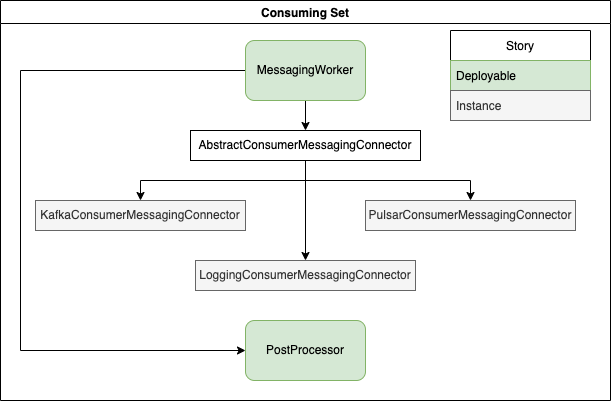

The diagram above was exported from draw.io. Its source (the exported page's mxGraphModel, read from the mxfile embedded in the PNG):
<mxGraphModel dx="1106" dy="721" grid="1" gridSize="10" guides="1" tooltips="1" connect="1" arrows="1" fold="1" page="1" pageScale="1" pageWidth="827" pageHeight="1169" math="0" shadow="0">
  <root>
    <mxCell id="0" />
    <mxCell id="1" parent="0" />
    <mxCell id="s-EP9MUx1fyYuWusNzfG-2" value="Consuming Set" style="swimlane;" vertex="1" parent="1">
      <mxGeometry x="10" y="10" width="610" height="400" as="geometry" />
    </mxCell>
    <mxCell id="s-EP9MUx1fyYuWusNzfG-17" style="edgeStyle=orthogonalEdgeStyle;rounded=0;orthogonalLoop=1;jettySize=auto;html=1;exitX=0.5;exitY=1;exitDx=0;exitDy=0;entryX=0.5;entryY=0;entryDx=0;entryDy=0;" edge="1" parent="s-EP9MUx1fyYuWusNzfG-2" source="s-EP9MUx1fyYuWusNzfG-4" target="s-EP9MUx1fyYuWusNzfG-10">
      <mxGeometry relative="1" as="geometry" />
    </mxCell>
    <mxCell id="s-EP9MUx1fyYuWusNzfG-18" style="edgeStyle=orthogonalEdgeStyle;rounded=0;orthogonalLoop=1;jettySize=auto;html=1;entryX=0;entryY=0.5;entryDx=0;entryDy=0;" edge="1" parent="s-EP9MUx1fyYuWusNzfG-2" source="s-EP9MUx1fyYuWusNzfG-4" target="s-EP9MUx1fyYuWusNzfG-6">
      <mxGeometry relative="1" as="geometry">
        <mxPoint x="40" y="370" as="targetPoint" />
        <Array as="points">
          <mxPoint x="20" y="70" />
          <mxPoint x="20" y="350" />
        </Array>
      </mxGeometry>
    </mxCell>
    <mxCell id="s-EP9MUx1fyYuWusNzfG-4" value="MessagingWorker" style="rounded=1;whiteSpace=wrap;html=1;fillColor=#d5e8d4;strokeColor=#82b366;" vertex="1" parent="s-EP9MUx1fyYuWusNzfG-2">
      <mxGeometry x="245" y="40" width="120" height="60" as="geometry" />
    </mxCell>
    <mxCell id="s-EP9MUx1fyYuWusNzfG-6" value="PostProcessor" style="rounded=1;whiteSpace=wrap;html=1;fillColor=#d5e8d4;strokeColor=#82b366;" vertex="1" parent="s-EP9MUx1fyYuWusNzfG-2">
      <mxGeometry x="245" y="320" width="120" height="60" as="geometry" />
    </mxCell>
    <mxCell id="s-EP9MUx1fyYuWusNzfG-7" style="edgeStyle=orthogonalEdgeStyle;rounded=0;orthogonalLoop=1;jettySize=auto;html=1;entryX=0.5;entryY=0;entryDx=0;entryDy=0;" edge="1" parent="s-EP9MUx1fyYuWusNzfG-2" source="s-EP9MUx1fyYuWusNzfG-10" target="s-EP9MUx1fyYuWusNzfG-11">
      <mxGeometry relative="1" as="geometry" />
    </mxCell>
    <mxCell id="s-EP9MUx1fyYuWusNzfG-8" style="edgeStyle=orthogonalEdgeStyle;rounded=0;orthogonalLoop=1;jettySize=auto;html=1;entryX=0.5;entryY=0;entryDx=0;entryDy=0;" edge="1" parent="s-EP9MUx1fyYuWusNzfG-2" source="s-EP9MUx1fyYuWusNzfG-10" target="s-EP9MUx1fyYuWusNzfG-13">
      <mxGeometry relative="1" as="geometry" />
    </mxCell>
    <mxCell id="s-EP9MUx1fyYuWusNzfG-9" style="edgeStyle=orthogonalEdgeStyle;rounded=0;orthogonalLoop=1;jettySize=auto;html=1;entryX=0.5;entryY=0;entryDx=0;entryDy=0;" edge="1" parent="s-EP9MUx1fyYuWusNzfG-2" source="s-EP9MUx1fyYuWusNzfG-10" target="s-EP9MUx1fyYuWusNzfG-12">
      <mxGeometry relative="1" as="geometry" />
    </mxCell>
    <mxCell id="s-EP9MUx1fyYuWusNzfG-10" value="AbstractConsumerMessagingConnector" style="rounded=0;whiteSpace=wrap;html=1;" vertex="1" parent="s-EP9MUx1fyYuWusNzfG-2">
      <mxGeometry x="190" y="130" width="230" height="30" as="geometry" />
    </mxCell>
    <mxCell id="s-EP9MUx1fyYuWusNzfG-11" value="KafkaConsumerMessagingConnector" style="rounded=0;whiteSpace=wrap;html=1;fillColor=#f5f5f5;fontColor=#333333;strokeColor=#666666;" vertex="1" parent="s-EP9MUx1fyYuWusNzfG-2">
      <mxGeometry x="35" y="200" width="210" height="30" as="geometry" />
    </mxCell>
    <mxCell id="s-EP9MUx1fyYuWusNzfG-12" value="PulsarConsumerMessagingConnector" style="rounded=0;whiteSpace=wrap;html=1;fillColor=#f5f5f5;fontColor=#333333;strokeColor=#666666;" vertex="1" parent="s-EP9MUx1fyYuWusNzfG-2">
      <mxGeometry x="365" y="200" width="210" height="30" as="geometry" />
    </mxCell>
    <mxCell id="s-EP9MUx1fyYuWusNzfG-13" value="LoggingConsumerMessagingConnector" style="rounded=0;whiteSpace=wrap;html=1;fillColor=#f5f5f5;fontColor=#333333;strokeColor=#666666;" vertex="1" parent="s-EP9MUx1fyYuWusNzfG-2">
      <mxGeometry x="195" y="260" width="220" height="30" as="geometry" />
    </mxCell>
    <mxCell id="s-EP9MUx1fyYuWusNzfG-14" value="Story" style="swimlane;fontStyle=0;childLayout=stackLayout;horizontal=1;startSize=30;horizontalStack=0;resizeParent=1;resizeParentMax=0;resizeLast=0;collapsible=1;marginBottom=0;" vertex="1" parent="s-EP9MUx1fyYuWusNzfG-2">
      <mxGeometry x="450" y="30" width="140" height="90" as="geometry" />
    </mxCell>
    <mxCell id="s-EP9MUx1fyYuWusNzfG-15" value="Deployable" style="text;strokeColor=#82b366;fillColor=#d5e8d4;align=left;verticalAlign=middle;spacingLeft=4;spacingRight=4;overflow=hidden;points=[[0,0.5],[1,0.5]];portConstraint=eastwest;rotatable=0;" vertex="1" parent="s-EP9MUx1fyYuWusNzfG-14">
      <mxGeometry y="30" width="140" height="30" as="geometry" />
    </mxCell>
    <mxCell id="s-EP9MUx1fyYuWusNzfG-16" value="Instance" style="text;strokeColor=#666666;fillColor=#f5f5f5;align=left;verticalAlign=middle;spacingLeft=4;spacingRight=4;overflow=hidden;points=[[0,0.5],[1,0.5]];portConstraint=eastwest;rotatable=0;fontColor=#333333;" vertex="1" parent="s-EP9MUx1fyYuWusNzfG-14">
      <mxGeometry y="60" width="140" height="30" as="geometry" />
    </mxCell>
  </root>
</mxGraphModel>